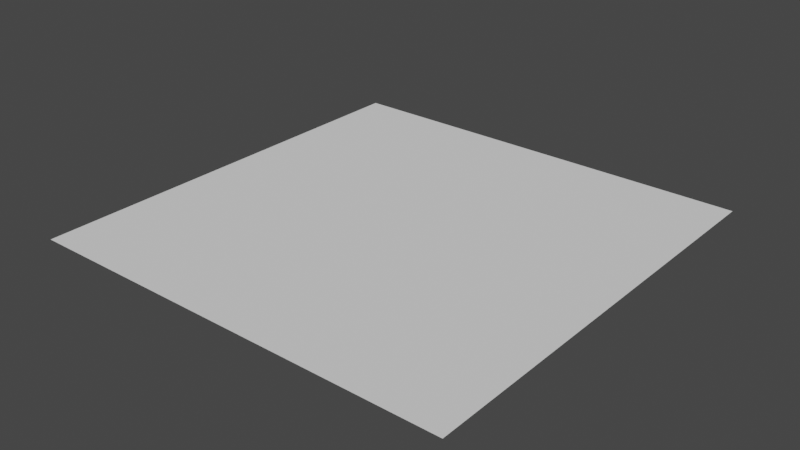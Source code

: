 # Source: flat.blend  (saved by Blender 2.92.15; exported with 4.5.12 LTS)
import bpy
from mathutils import Matrix  # noqa: F401  (used for matrix-valued properties, if any)

bpy.ops.wm.read_factory_settings(use_empty=True)
scene = bpy.context.scene
scene.name = 'Scene'

# ---- collections
col_collection = bpy.data.collections.new('Collection'); scene.collection.children.link(col_collection)

# ---- world
world_world = bpy.data.worlds.new('World'); scene.world = world_world
world_world.use_nodes = True; world_world.node_tree.nodes.clear()
_N = world_world.node_tree.nodes; _L = world_world.node_tree.links
n0 = _N.new('ShaderNodeOutputWorld'); n0.name = 'World Output'; n0.location = (300, 300)
n1 = _N.new('ShaderNodeBackground'); n1.name = 'Background'; n1.location = (10, 300)
n1.inputs[0].default_value = (0.05088, 0.05088, 0.05088, 1.0)
_L.new(n1.outputs[0], n0.inputs[0])
n0.is_active_output = True
world_world.color = (0.05088, 0.05088, 0.05088)
world_world.use_sun_shadow = False
world_world.sun_shadow_jitter_overblur = 0.0

# ---- meshes
me_plane_001 = bpy.data.meshes.new('Plane.001')
me_plane_001.from_pydata([(-1.0, -1.0, 0.0), (1.0, -1.0, 0.0), (-1.0, 1.0, 0.0), (1.0, 1.0, 0.0)], [], [(0, 1, 3, 2)])
_uv = me_plane_001.uv_layers.new(name='UVMap')
_uv.uv.foreach_set('vector', [0.0, 0.0, 1.0, 0.0, 1.0, 1.0, 0.0, 1.0])
me_plane_001.use_remesh_fix_poles = True
me_plane_001.use_remesh_preserve_attributes = False
me_plane_001.use_mirror_vertex_groups = False
me_plane_001.update()

# ---- objects
ob_terrain = bpy.data.objects.new('terrain', me_plane_001)

# ---- transforms, parenting, visibility, modifiers, constraints
ob_terrain.location = (0.0, 0.0, 0.0)
ob_terrain.scale = (120.0, 120.0, 120.0)
ob_terrain.lineart.crease_threshold = 0.0

# ---- collection membership
col_collection.objects.link(ob_terrain)

# ---- scene / render settings (as saved in the file)
scene.frame_start = 1; scene.frame_end = 250; scene.frame_set(45)
scene.render.engine = 'BLENDER_EEVEE_NEXT'
scene.cycles.use_denoising = False
scene.cycles.samples = 128
scene.cycles.sampling_pattern = 'TABULATED_SOBOL'
scene.cycles.use_adaptive_sampling = False
scene.cycles.use_light_tree = False
scene.view_settings.view_transform = 'Filmic'
bpy.context.view_layer.update()

# ---- added for rendering (the .blend has no active camera and no usable light): camera, sun
cam_auto = bpy.data.cameras.new('AutoCamera')
cam_auto.lens = 50.0
cam_auto.sensor_width = 36.0
cam_auto.clip_end = 5511.23
ob_auto_camera = bpy.data.objects.new('AutoCamera', cam_auto)
scene.collection.objects.link(ob_auto_camera)
ob_auto_camera.location = (314.032, -376.838, 251.225)
ob_auto_camera.rotation_euler = (1.09748, -7.21219e-08, 0.694738)
scene.camera = ob_auto_camera
light_auto_sun = bpy.data.lights.new('AutoSun', 'SUN')
light_auto_sun.energy = 3.0
light_auto_sun.angle = 0.0523599
ob_auto_sun = bpy.data.objects.new('AutoSun', light_auto_sun)
scene.collection.objects.link(ob_auto_sun)
ob_auto_sun.rotation_euler = (0.872665, 0.174533, 0.523599)
bpy.context.view_layer.update()
